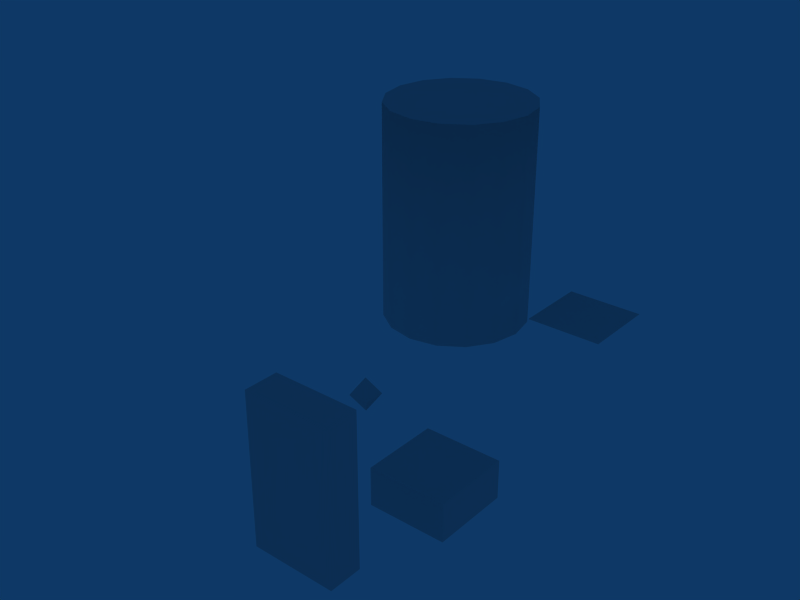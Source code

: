 # Source: Prefabs.blend  (saved by Blender 2.49.2; exported with 4.5.12 LTS)
import bpy
from mathutils import Matrix  # noqa: F401  (used for matrix-valued properties, if any)

bpy.ops.wm.read_factory_settings(use_empty=True)
scene = bpy.context.scene
scene.name = 'Scene'

# ---- collections
col_collection_1 = bpy.data.collections.new('Collection 1'); scene.collection.children.link(col_collection_1)
col_collection_2 = bpy.data.collections.new('Collection 2'); scene.collection.children.link(col_collection_2)
col_collection_2.hide_render = True
col_collection_2.hide_viewport = True

# ---- materials (node trees are filled in below, after node groups)
mat_dummy = bpy.data.materials.new('Dummy')
mat_dummy.alpha_threshold = 0.0
mat_dummy.roughness = 0.5
mat_dummy.line_color = (0.0, 0.0, 0.0, 1.0)

# ---- material node trees

# ---- world
world_world = bpy.data.worlds.new('World'); scene.world = world_world
world_world.color = (0.05656, 0.2208, 0.4)
world_world.use_sun_shadow = False
world_world.sun_shadow_jitter_overblur = 0.0
world_world.cycles.sampling_method = 'MANUAL'
world_world.cycles.sample_map_resolution = 256

# ---- meshes
me_acid = bpy.data.meshes.new('Acid')
me_acid.from_pydata([(0.5, 0.5, 0.1), (0.5, -0.5, 0.1), (-0.5, -0.5, 0.1), (-0.5, 0.5, 0.1)], [], [(0, 3, 2, 1)])
_uv = me_acid.uv_layers.new(name='UVTex')
_uv.uv.foreach_set('vector', [0.0, 0.0, 1.0, 0.0, 1.0, 1.0, 0.0, 1.0])
me_acid.materials.append(mat_dummy)
me_acid.use_remesh_preserve_volume = False
me_acid.use_remesh_preserve_attributes = False
me_acid.use_mirror_vertex_groups = False
me_acid.update()
me_endpoint = bpy.data.meshes.new('EndPoint')
me_endpoint.from_pydata([(0.7071, 0.7071, -1.5), (0.9239, 0.3827, -1.5), (1.0, 1.691e-07, -1.5), (0.9239, -0.3827, -1.5), (0.7071, -0.7071, -1.5), (0.3827, -0.9239, -1.5), (1.915e-07, -1.0, -1.5), (-0.3827, -0.9239, -1.5), (-0.7071, -0.7071, -1.5), (-0.9239, -0.3827, -1.5), (-1.0, 2.248e-07, -1.5), (-0.9239, 0.3827, -1.5), (-0.7071, 0.7071, -1.5), (-0.3827, 0.9239, -1.5), (6.922e-07, 1.0, -1.5), (0.3827, 0.9239, -1.5), (0.7071, 0.7071, 1.5), (0.9239, 0.3827, 1.5), (1.0, -1.432e-06, 1.5), (0.9239, -0.3827, 1.5), (0.7071, -0.7071, 1.5), (0.3827, -0.9239, 1.5), (-1.931e-06, -1.0, 1.5), (-0.3827, -0.9239, 1.5), (-0.7071, -0.7071, 1.5), (-0.9239, -0.3827, 1.5), (-1.0, 2.431e-06, 1.5), (-0.9239, 0.3827, 1.5), (-0.7071, 0.7071, 1.5), (-0.3827, 0.9239, 1.5), (3.211e-06, 1.0, 1.5), (0.3827, 0.9239, 1.5), (0.0, -1.402e-07, 1.5), (0.7071, 0.7071, -1.49), (0.3827, 0.9239, -1.49), (6.922e-07, 1.0, -1.49), (-0.3827, 0.9239, -1.49), (-0.7071, 0.7071, -1.49), (-0.9239, 0.3827, -1.49), (-1.0, 2.248e-07, -1.49), (-0.9239, -0.3827, -1.49), (-0.7071, -0.7071, -1.49), (-0.3827, -0.9239, -1.49), (1.915e-07, -1.0, -1.49), (0.3827, -0.9239, -1.49), (0.7071, -0.7071, -1.49), (0.9239, -0.3827, -1.49), (1.0, 1.691e-07, -1.49), (0.9239, 0.3827, -1.49), (4.053e-08, 2.128e-07, -1.49)], [], [(32, 17, 16), (32, 18, 17), (32, 19, 18), (32, 20, 19), (32, 21, 20), (32, 22, 21), (32, 23, 22), (32, 24, 23), (32, 25, 24), (32, 26, 25), (32, 27, 26), (32, 28, 27), (32, 29, 28), (32, 30, 29), (32, 31, 30), (32, 16, 31), (0, 16, 17, 1), (1, 17, 18, 2), (2, 18, 19, 3), (3, 19, 20, 4), (4, 20, 21, 5), (5, 21, 22, 6), (6, 22, 23, 7), (7, 23, 24, 8), (8, 24, 25, 9), (9, 25, 26, 10), (10, 26, 27, 11), (11, 27, 28, 12), (12, 28, 29, 13), (13, 29, 30, 14), (14, 30, 31, 15), (16, 0, 15, 31), (34, 33, 49), (49, 35, 34), (49, 36, 35), (49, 37, 36), (49, 38, 37), (49, 39, 38), (49, 40, 39), (49, 41, 40), (49, 42, 41), (49, 43, 42), (49, 44, 43), (49, 45, 44), (49, 46, 45), (49, 47, 46), (49, 48, 47), (49, 33, 48)])
me_endpoint.polygons.foreach_set('use_smooth', [0, 0, 0, 0, 0, 0, 0, 0, 0, 0, 0, 0, 0, 0, 0, 0, 1, 1, 1, 1, 1, 1, 1, 1, 1, 1, 1, 1, 1, 1, 1, 1, 0, 0, 0, 0, 0, 0, 0, 0, 0, 0, 0, 0, 0, 0, 0, 0])
_uv = me_endpoint.uv_layers.new(name='UVTex')
_uv.uv.foreach_set('vector', [0.857, 0.9323, 0.8709, 0.9531, 0.8619, 0.9569, 0.857, 0.9323, 0.8778, 0.9462, 0.8709, 0.9531, 0.857, 0.9323, 0.8816, 0.9372, 0.8778, 0.9462, 0.857, 0.9323, 0.8816, 0.9275, 0.8816, 0.9372, 0.857, 0.9323, 0.8778, 0.9184, 0.8816, 0.9275, 0.857, 0.9323, 0.8709, 0.9115, 0.8778, 0.9184, 0.857, 0.9323, 0.8619, 0.9078, 0.8709, 0.9115, 0.857, 0.9323, 0.8522, 0.9078, 0.8619, 0.9078, 0.857, 0.9323, 0.8431, 0.9115, 0.8522, 0.9078, 0.857, 0.9323, 0.8362, 0.9184, 0.8431, 0.9115, 0.857, 0.9323, 0.8325, 0.9275, 0.8362, 0.9184, 0.857, 0.9323, 0.8325, 0.9372, 0.8325, 0.9275, 0.857, 0.9323, 0.8362, 0.9462, 0.8325, 0.9372, 0.857, 0.9323, 0.8431, 0.9531, 0.8362, 0.9462, 0.857, 0.9323, 0.8522, 0.9569, 0.8431, 0.9531, 0.857, 0.9323, 0.8619, 0.9569, 0.8522, 0.9569, 0.75, -4.989e-05, 0.75, 0.8907, 0.625, 0.8907, 0.625, -4.941e-05, 0.625, -4.941e-05, 0.625, 0.8907, 0.5, 0.8907, 0.5, -4.894e-05, 0.5, -4.894e-05, 0.5, 0.8907, 0.375, 0.8907, 0.375, -4.87e-05, 0.375, -4.87e-05, 0.375, 0.8907, 0.25, 0.8907, 0.25, -4.846e-05, 0.25, -4.846e-05, 0.25, 0.8907, 0.125, 0.8907, 0.125, -4.822e-05, 0.125, -4.822e-05, 0.125, 0.8907, 9.537e-07, 0.8907, 0.0, -4.798e-05, 0.0, -5.323e-05, 0.0, 0.8907, 0.125, 0.8907, 0.125, -5.299e-05, 0.125, -5.299e-05, 0.125, 0.8907, 0.25, 0.8907, 0.25, -5.275e-05, 0.25, -5.275e-05, 0.25, 0.8907, 0.375, 0.8907, 0.375, -5.251e-05, 0.375, -5.251e-05, 0.375, 0.8907, 0.5, 0.8907, 0.5, -5.227e-05, 0.5, -5.227e-05, 0.5, 0.8907, 0.625, 0.8907, 0.625, -5.18e-05, 0.625, -5.18e-05, 0.625, 0.8907, 0.75, 0.8907, 0.75, -5.132e-05, 0.75, -5.132e-05, 0.75, 0.8907, 0.875, 0.8907, 0.875, -5.084e-05, 0.875, -5.084e-05, 0.875, 0.8907, 1.0, 0.8907, 1.0, -5.06e-05, 1.0, -5.06e-05, 1.0, 0.8907, 0.875, 0.8907, 0.875, -5.013e-05, 0.75, 0.8907, 0.75, -4.989e-05, 0.875, -5.013e-05, 0.875, 0.8907, 0.107, 0.9358, 0.1139, 0.9427, 0.09309, 0.9566, 0.09309, 0.9566, 0.09797, 0.932, 0.107, 0.9358, 0.09309, 0.9566, 0.08821, 0.932, 0.09797, 0.932, 0.09309, 0.9566, 0.0792, 0.9358, 0.08821, 0.932, 0.09309, 0.9566, 0.0723, 0.9427, 0.0792, 0.9358, 0.09309, 0.9566, 0.06857, 0.9517, 0.0723, 0.9427, 0.09309, 0.9566, 0.06857, 0.9614, 0.06857, 0.9517, 0.09309, 0.9566, 0.0723, 0.9704, 0.06857, 0.9614, 0.09309, 0.9566, 0.0792, 0.9773, 0.0723, 0.9704, 0.09309, 0.9566, 0.08821, 0.9811, 0.0792, 0.9773, 0.09309, 0.9566, 0.09797, 0.9811, 0.08821, 0.9811, 0.09309, 0.9566, 0.107, 0.9773, 0.09797, 0.9811, 0.09309, 0.9566, 0.1139, 0.9704, 0.107, 0.9773, 0.09309, 0.9566, 0.1176, 0.9614, 0.1139, 0.9704, 0.09309, 0.9566, 0.1176, 0.9517, 0.1176, 0.9614, 0.09309, 0.9566, 0.1139, 0.9427, 0.1176, 0.9517])
me_endpoint.materials.append(mat_dummy)
me_endpoint.use_remesh_preserve_volume = False
me_endpoint.use_remesh_preserve_attributes = False
me_endpoint.use_mirror_vertex_groups = False
me_endpoint.update()
me_slidingbrush_001 = bpy.data.meshes.new('SlidingBrush.001')
me_slidingbrush_001.from_pydata([(-0.2, 0.5, -0.5), (0.2, 0.5, -0.5), (0.2, -0.5, -0.5), (-0.2, -0.5, -0.5), (-0.2, 0.5, 1.3), (0.2, 0.5, 1.3), (0.2, -0.5, 1.3), (-0.2, -0.5, 1.3)], [], [(0, 1, 2, 3), (4, 7, 6, 5), (0, 4, 5, 1), (1, 5, 6, 2), (2, 6, 7, 3), (4, 0, 3, 7)])
_uv = me_slidingbrush_001.uv_layers.new(name='UVTex')
_uv.uv.foreach_set('vector', [0.5, 0.85, 0.5, 0.65, -5.96e-08, 0.65, -5.96e-08, 0.85, 0.5, 0.85, -5.96e-08, 0.85, -2.384e-07, 0.65, 0.5, 0.65, 0.7633, -5.96e-08, 0.7633, 0.9816, 0.5451, 0.9816, 0.5451, -5.96e-08, 0.5454, -5.96e-08, 0.5454, 0.9816, -2.546e-07, 0.9816, -5.96e-08, -5.96e-08, 0.5451, -5.96e-08, 0.5451, 0.9816, 0.7633, 0.9816, 0.7633, -5.96e-08, 0.5454, 0.9816, 0.5454, 5.407e-09, -5.96e-08, 5.407e-09, -5.96e-08, 0.9816])
me_slidingbrush_001.materials.append(mat_dummy)
me_slidingbrush_001.use_remesh_preserve_volume = False
me_slidingbrush_001.use_remesh_preserve_attributes = False
me_slidingbrush_001.use_mirror_vertex_groups = False
me_slidingbrush_001.update()
me_keyy = bpy.data.meshes.new('KeyY')
me_keyy.from_pydata([(0.13, 0.13, 0.0), (0.13, -0.13, 0.0), (-0.13, -0.13, 0.0), (-0.13, 0.13, 0.0), (5.96e-08, 7.451e-08, 0.2184), (5.96e-08, 7.451e-08, -0.2184)], [], [(2, 4, 3), (4, 0, 3), (0, 4, 1), (1, 4, 2), (3, 5, 2), (0, 5, 3), (5, 0, 1), (2, 5, 1)])
_uv = me_keyy.uv_layers.new(name='UVTex')
_uv.uv.foreach_set('vector', [0.0, 1.146e-07, 0.5, 0.5, 4.012e-07, 1.0, 0.5, 0.5, 1.0, 1.0, 4.012e-07, 1.0, 1.0, 1.0, 0.5, 0.5, 1.0, 0.0, 1.0, 0.0, 0.5, 0.5, 0.0, 1.146e-07, 4.012e-07, 1.0, 0.5, 0.5, 0.0, 1.146e-07, 1.0, 1.0, 0.5, 0.5, 4.012e-07, 1.0, 0.5, 0.5, 1.0, 1.0, 1.0, 0.0, 0.0, 1.146e-07, 0.5, 0.5, 1.0, 0.0])
me_keyy.materials.append(None)
me_keyy.use_remesh_preserve_volume = False
me_keyy.use_remesh_preserve_attributes = False
me_keyy.use_mirror_vertex_groups = False
me_keyy.update()
me_trap = bpy.data.meshes.new('Trap')
me_trap.from_pydata([(0.5, 0.5, -0.25), (0.5, -0.5, -0.25), (-0.5, -0.5, -0.25), (-0.5, 0.5, -0.25), (0.5, 0.5, 0.25), (0.5, -0.5, 0.25), (-0.5, -0.5, 0.25), (-0.5, 0.5, 0.25)], [], [(0, 1, 2, 3), (4, 7, 6, 5), (0, 4, 5, 1), (1, 5, 6, 2), (2, 6, 7, 3), (4, 0, 3, 7)])
_uv = me_trap.uv_layers.new(name='UVTex')
_uv.uv.foreach_set('vector', [0.0, 0.007183, 0.3381, 0.007183, 0.3381, 0.1467, 0.0, 0.1467, 0.0, 0.157, 0.843, 0.157, 0.843, 1.0, 0.0, 1.0, 0.0, 0.007183, 0.3381, 0.007183, 0.3381, 0.1467, 0.0, 0.1467, 0.0, 0.007183, 0.3381, 0.007183, 0.3381, 0.1467, 0.0, 0.1467, 0.0, 0.007183, 0.3381, 0.007183, 0.3381, 0.1467, 0.0, 0.1467, 0.0, 0.007183, 0.3381, 0.007183, 0.3381, 0.1467, 0.0, 0.1467])
me_trap.materials.append(None)
me_trap.use_remesh_preserve_volume = False
me_trap.use_remesh_preserve_attributes = False
me_trap.use_mirror_vertex_groups = False
me_trap.update()

# ---- objects
ob_acid = bpy.data.objects.new('Acid', me_acid)
ob_endpoint = bpy.data.objects.new('EndPoint', me_endpoint)
ob_door = bpy.data.objects.new('Door', me_slidingbrush_001)
ob_keyy = bpy.data.objects.new('KeyY', me_keyy)
ob_trap = bpy.data.objects.new('Trap', me_trap)

# ---- transforms, parenting, visibility, modifiers, constraints
ob_acid.location = (0.5, 1.5, 0.5)
ob_acid.lock_rotations_4d = False
ob_acid.empty_display_type = 'ARROWS'
ob_acid.lineart.crease_threshold = 0.0
ob_endpoint.location = (-1.5, 1.5, 1.5)
ob_endpoint.lock_rotations_4d = False
ob_endpoint.empty_display_type = 'ARROWS'
ob_endpoint.lineart.crease_threshold = 0.0
ob_door.location = (0.5, -3.5, 0.5)
ob_door.rotation_euler = (0.0, -0.0, 1.571)
ob_door.lock_rotations_4d = False
ob_door.empty_display_type = 'ARROWS'
ob_door.lineart.crease_threshold = 0.0
ob_keyy.location = (-0.5, -1.5, 0.5)
ob_keyy.lock_rotations_4d = False
ob_keyy.empty_display_type = 'ARROWS'
ob_keyy.lineart.crease_threshold = 0.0
ob_trap.location = (0.5, -1.5, -0.25)
ob_trap.lock_rotations_4d = False
ob_trap.empty_display_type = 'ARROWS'
ob_trap.lineart.crease_threshold = 0.0

# ---- collection membership
col_collection_1.objects.link(ob_acid)
col_collection_1.objects.link(ob_endpoint)
col_collection_1.objects.link(ob_door)
col_collection_1.objects.link(ob_keyy)
col_collection_1.objects.link(ob_trap)
col_collection_2.objects.link(ob_endpoint)
col_collection_2.objects.link(ob_door)
col_collection_2.objects.link(ob_keyy)
col_collection_2.objects.link(ob_trap)

# ---- scene / render settings (as saved in the file)
scene.frame_start = 1; scene.frame_end = 250; scene.frame_set(1)
scene.render.engine = 'BLENDER_EEVEE_NEXT'
scene.render.image_settings.file_format = 'JPEG'
scene.render.image_settings.color_mode = 'RGB'
scene.render.image_settings.compression = 90
scene.render.resolution_x = 800
scene.render.resolution_y = 600
scene.render.pixel_aspect_x = 100.0
scene.render.pixel_aspect_y = 100.0
scene.render.fps = 25
scene.render.dither_intensity = 0.0
scene.render.use_compositing = False
scene.render.use_sequencer = False
scene.render.bake_margin = 2
scene.render.bake_bias = 0.0
scene.render.use_stamp_time = False
scene.render.use_stamp_date = False
scene.render.use_stamp_frame = False
scene.render.use_stamp_camera = False
scene.render.use_stamp_scene = False
scene.render.use_stamp_filename = False
scene.render.use_stamp_render_time = False
scene.render.stamp_font_size = 0
scene.cycles.use_denoising = False
scene.cycles.samples = 10
scene.cycles.sampling_pattern = 'TABULATED_SOBOL'
scene.cycles.light_sampling_threshold = 0.0
scene.cycles.use_adaptive_sampling = False
scene.cycles.use_light_tree = False
scene.cycles.blur_glossy = 0.0
scene.cycles.volume_bounces = 1
scene.cycles.pixel_filter_type = 'GAUSSIAN'
scene.cycles.sample_clamp_indirect = 0.0
scene.view_settings.view_transform = 'Raw'
bpy.context.view_layer.update()

# ---- added for rendering (the .blend has no active camera): camera
cam_auto = bpy.data.cameras.new('AutoCamera')
cam_auto.lens = 50.0
cam_auto.sensor_width = 36.0
cam_auto.clip_end = 1000.0
ob_auto_camera = bpy.data.objects.new('AutoCamera', cam_auto)
scene.collection.objects.link(ob_auto_camera)
ob_auto_camera.location = (6.59025, -9.4083, 7.1222)
ob_auto_camera.rotation_euler = (1.09748, -7.21219e-08, 0.694738)
scene.camera = ob_auto_camera
bpy.context.view_layer.update()
